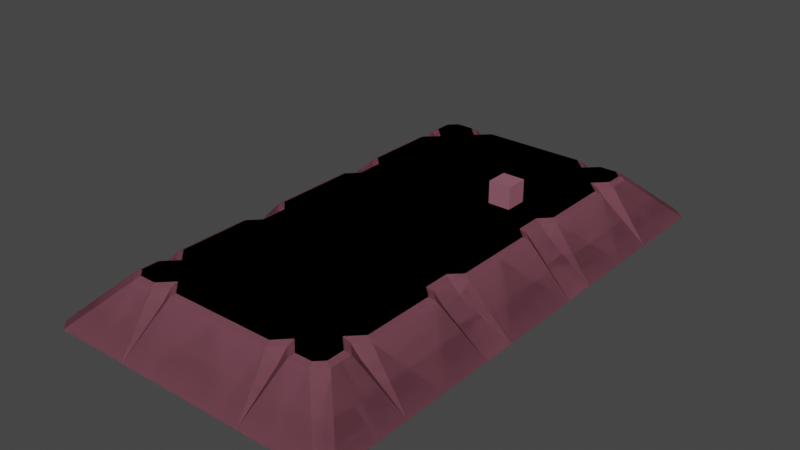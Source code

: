 # Source: landing_pad.blend  (saved by Blender 2.82.7; exported with 4.5.12 LTS)
import bpy
from mathutils import Matrix  # noqa: F401  (used for matrix-valued properties, if any)

bpy.ops.wm.read_factory_settings(use_empty=True)
scene = bpy.context.scene
scene.name = 'Scene'

# ---- collections
col_collection = bpy.data.collections.new('Collection'); scene.collection.children.link(col_collection)

# ---- images (referenced by path relative to the original .blend; pixels are not part of the script)
import os
ASSET_DIR = os.environ.get("B2B_ASSET_DIR", "")  # directory of the original .blend (textures are referenced by path, not embedded)
HERE = os.path.dirname(os.path.abspath(__file__))  # packed textures are extracted next to this script under _unpacked/

def load_image(name, relpath, width, height, colorspace="sRGB"):
    """Load a texture the original file referenced (path relative to the .blend, or extracted next to this script)."""
    p = next((c for c in (os.path.join(HERE, relpath), os.path.join(ASSET_DIR, relpath)) if relpath and os.path.exists(c)), "")
    if p:
        img = bpy.data.images.load(p, check_existing=True)
        img.name = name
    else:  # same state as the original file: an image datablock whose file is absent (Cycles renders it pink)
        img = bpy.data.images.new(name, width, height)
        img.source = "FILE"
        img.filepath = "//" + (relpath or name)
    img.colorspace_settings.name = colorspace
    return img
img_lz_04_png = load_image('LZ-04.png', 'LZ-04.png', 1024, 1024, 'sRGB')
img_asphalt_02_2k_base_color_png = load_image('Asphalt_02_2K_Base_Color.png', 'Asphalt_02_2K_Base_Color.png', 1024, 1024, 'sRGB')

# ---- materials (node trees are filled in below, after node groups)
mat_material_001 = bpy.data.materials.new('Material.001')
mat_material_001.use_transparent_shadow = False

# ---- material node trees
mat_material_001.use_nodes = True; mat_material_001.node_tree.nodes.clear()
_N = mat_material_001.node_tree.nodes; _L = mat_material_001.node_tree.links
n0 = _N.new('ShaderNodeOutputMaterial'); n0.name = 'Material Output'; n0.location = (473, 441)
n1 = _N.new('ShaderNodeRGB'); n1.name = 'RGB'; n1.location = (-98, 942)
n1.outputs[0].default_value = (0.5, 0.5, 0.5, 1.0)
n2 = _N.new('ShaderNodeRGB'); n2.name = 'RGB.001'; n2.location = (-596, 170)
n2.hide = True
n2.outputs[0].default_value = (0.42, 0.3018, 0.007254, 1.0)
n3 = _N.new('ShaderNodeBsdfAnisotropic'); n3.name = 'Glossy BSDF'; n3.location = (-266, 490)
n3.distribution = 'GGX'
n4 = _N.new('ShaderNodeMixShader'); n4.name = 'Mix Shader'; n4.location = (203, 392)
n5 = _N.new('ShaderNodeTexImage'); n5.name = 'Image Texture'; n5.location = (-681, 267)
n5.hide = True
n5.image = img_lz_04_png
n6 = _N.new('ShaderNodeTexImage'); n6.name = 'Image Texture.001'; n6.location = (-670, -167)
n6.image = img_asphalt_02_2k_base_color_png
n7 = _N.new('ShaderNodeBsdfDiffuse'); n7.name = 'Diffuse BSDF'; n7.location = (186, -20)
n8 = _N.new('ShaderNodeTexImage'); n8.name = 'Image Texture.002'; n8.location = (-669, 96)
n8.image = img_asphalt_02_2k_base_color_png
n9 = _N.new('ShaderNodeMix'); n9.name = 'Mix.001'; n9.location = (-276, 12)
n9.data_type = 'RGBA'
n9.blend_type = 'OVERLAY'
n9.inputs[0].default_value = 0.0
n10 = _N.new('ShaderNodeMix'); n10.name = 'Mix'; n10.location = (-14, 216)
n10.width = 121
n10.data_type = 'RGBA'
n11 = _N.new('ShaderNodeTexCoord'); n11.name = 'Texture Coordinate'; n11.location = (-1374, -64)
n12 = _N.new('ShaderNodeMapping'); n12.name = 'Mapping'; n12.location = (-987, 156)
n12.vector_type = 'TEXTURE'
n12.inputs[1].default_value = (21.3, 20.0, 0.0)
n12.inputs[3].default_value = (40.0, 40.0, 40.0)
_L.new(n4.outputs[0], n0.inputs[0])
_L.new(n2.outputs[0], n10.inputs[6])
_L.new(n7.outputs[0], n4.inputs[1])
_L.new(n5.outputs[0], n10.inputs[0])
_L.new(n11.outputs[2], n12.inputs[0])
_L.new(n11.outputs[2], n6.inputs[0])
_L.new(n12.outputs[0], n8.inputs[0])
_L.new(n8.outputs[0], n9.inputs[7])
_L.new(n9.outputs[2], n10.inputs[7])
_L.new(n10.outputs[2], n7.inputs[0])
_L.new(n12.outputs[0], n5.inputs[0])
_L.new(n6.outputs[0], n9.inputs[6])
n0.is_active_output = True

# ---- world
world_world = bpy.data.worlds.new('World'); scene.world = world_world
world_world.use_nodes = True; world_world.node_tree.nodes.clear()
_N = world_world.node_tree.nodes; _L = world_world.node_tree.links
n0 = _N.new('ShaderNodeOutputWorld'); n0.name = 'World Output'; n0.location = (300, 300)
n1 = _N.new('ShaderNodeBackground'); n1.name = 'Background'; n1.location = (10, 300)
n1.inputs[0].default_value = (0.05088, 0.05088, 0.05088, 1.0)
_L.new(n1.outputs[0], n0.inputs[0])
n0.is_active_output = True
world_world.color = (0.05088, 0.05088, 0.05088)
world_world.use_sun_shadow = False
world_world.sun_shadow_jitter_overblur = 0.0

# ---- meshes
me_plane = bpy.data.meshes.new('Plane')
me_plane.from_pydata([(7.0, 20.0, 1.304e-08), (5.0, 20.0, 1.304e-08), (14.0, 16.0, -4.0), (8.793, 19.5, 0.25), (10.0, 19.0, 1.304e-08), (9.5, 17.21, 0.25), (14.0, 7.0, -4.0), (9.0, 16.0, 1.304e-08), (10.0, 15.0, 1.304e-08), (9.5, 12.0, 0.25), (9.5, 8.207, 0.25), (6.0, 12.0, 0.25), (9.0, 7.0, 1.304e-08), (9.0, 5.0, 1.304e-08), (9.5, 3.793, 0.25), (8.0, 18.0, 0.25), (5.0, 16.0, 0.25), (6.0, 19.0, 1.304e-08), (14.0, 4.0, -4.0), (10.0, 7.0, -1.0), (14.0, 12.0, -4.0), (10.0, 5.0, -1.0), (10.0, 16.0, -1.0), (6.0, 20.0, -1.0), (14.0, 19.0, -4.0), (14.0, 23.0, -4.0), (13.0, 24.0, -4.0), (9.0, 24.0, -4.0), (6.0, 24.0, -4.0), (4.0, 24.0, -4.0), (4.793, 19.5, 0.25), (9.5, 18.79, 0.25), (9.0, 20.0, 1.304e-08), (10.0, 17.0, 1.304e-08), (8.293, 16.0, 0.25), (9.5, 14.79, 0.25), (8.5, 7.207, 0.25), (10.0, 8.0, 1.304e-08), (10.0, 12.0, 1.304e-08), (8.5, 4.793, 0.25), (10.0, 4.0, 1.304e-08), (7.207, 19.5, 0.25), (6.0, 18.29, 0.25), (-7.0, 20.0, 1.304e-08), (-5.0, 20.0, 1.304e-08), (-14.0, 16.0, -4.0), (-8.793, 19.5, 0.25), (-10.0, 19.0, 1.304e-08), (-9.5, 17.21, 0.25), (-14.0, 7.0, -4.0), (-9.0, 16.0, 1.304e-08), (-10.0, 15.0, 1.304e-08), (-9.5, 12.0, 0.25), (-9.5, 8.207, 0.25), (-6.0, 12.0, 0.25), (-9.0, 7.0, 1.304e-08), (-9.0, 5.0, 1.304e-08), (-9.5, 3.793, 0.25), (-8.0, 18.0, 0.25), (-5.0, 16.0, 0.25), (-6.0, 19.0, 1.304e-08), (0.0, 20.0, 1.304e-08), (-14.0, 4.0, -4.0), (-10.0, 7.0, -1.0), (-14.0, 12.0, -4.0), (-10.0, 5.0, -1.0), (-10.0, 16.0, -1.0), (-6.0, 20.0, -1.0), (-14.0, 19.0, -4.0), (-14.0, 23.0, -4.0), (-13.0, 24.0, -4.0), (-9.0, 24.0, -4.0), (-6.0, 24.0, -4.0), (0.0, 24.0, -4.0), (-4.0, 24.0, -4.0), (0.0, 6.0, 0.25), (0.0, 14.0, 0.25), (-4.793, 19.5, 0.25), (0.0, 19.5, 0.25), (-9.5, 18.79, 0.25), (-9.0, 20.0, 1.304e-08), (-10.0, 17.0, 1.304e-08), (-8.293, 16.0, 0.25), (-9.5, 14.79, 0.25), (-8.5, 7.207, 0.25), (-10.0, 8.0, 1.304e-08), (-10.0, 12.0, 1.304e-08), (-8.5, 4.793, 0.25), (-10.0, 4.0, 1.304e-08), (-7.207, 19.5, 0.25), (-6.0, 18.29, 0.25), (7.0, -20.0, 1.304e-08), (5.0, -20.0, 1.304e-08), (14.0, -16.0, -4.0), (8.793, -19.5, 0.25), (10.0, -19.0, 1.304e-08), (9.5, -17.21, 0.25), (14.0, -7.0, -4.0), (9.0, -16.0, 1.304e-08), (10.0, -15.0, 1.304e-08), (9.5, -12.0, 0.25), (9.5, -8.207, 0.25), (6.0, -12.0, 0.25), (9.0, -7.0, 1.304e-08), (9.0, -5.0, 1.304e-08), (9.5, -3.793, 0.25), (8.0, -18.0, 0.25), (5.0, -16.0, 0.25), (6.0, -19.0, 1.304e-08), (10.0, 0.0, 1.304e-08), (14.0, 0.0, -4.0), (14.0, -4.0, -4.0), (10.0, -7.0, -1.0), (14.0, -12.0, -4.0), (10.0, -5.0, -1.0), (10.0, -16.0, -1.0), (6.0, -20.0, -1.0), (14.0, -19.0, -4.0), (14.0, -23.0, -4.0), (13.0, -24.0, -4.0), (9.0, -24.0, -4.0), (6.0, -24.0, -4.0), (4.0, -24.0, -4.0), (5.0, 0.0, 0.25), (9.5, 0.0, 0.25), (4.793, -19.5, 0.25), (9.5, -18.79, 0.25), (9.0, -20.0, 1.304e-08), (10.0, -17.0, 1.304e-08), (8.293, -16.0, 0.25), (9.5, -14.79, 0.25), (8.5, -7.207, 0.25), (10.0, -8.0, 1.304e-08), (10.0, -12.0, 1.304e-08), (8.5, -4.793, 0.25), (10.0, -4.0, 1.304e-08), (7.207, -19.5, 0.25), (6.0, -18.29, 0.25), (-7.0, -20.0, 1.304e-08), (-5.0, -20.0, 1.304e-08), (-14.0, -16.0, -4.0), (-8.793, -19.5, 0.25), (-10.0, -19.0, 1.304e-08), (-9.5, -17.21, 0.25), (-14.0, -7.0, -4.0), (-9.0, -16.0, 1.304e-08), (-10.0, -15.0, 1.304e-08), (-9.5, -12.0, 0.25), (-9.5, -8.207, 0.25), (-6.0, -12.0, 0.25), (-9.0, -7.0, 1.304e-08), (-9.0, -5.0, 1.304e-08), (-9.5, -3.793, 0.25), (-8.0, -18.0, 0.25), (-5.0, -16.0, 0.25), (-6.0, -19.0, 1.304e-08), (0.0, -20.0, 1.304e-08), (-10.0, 0.0, 1.304e-08), (-14.0, 0.0, -4.0), (-14.0, -4.0, -4.0), (-10.0, -7.0, -1.0), (-14.0, -12.0, -4.0), (-10.0, -5.0, -1.0), (-10.0, -16.0, -1.0), (-6.0, -20.0, -1.0), (-14.0, -19.0, -4.0), (-14.0, -23.0, -4.0), (-13.0, -24.0, -4.0), (-9.0, -24.0, -4.0), (-6.0, -24.0, -4.0), (0.0, -24.0, -4.0), (-4.0, -24.0, -4.0), (0.0, 0.0, 0.25), (-5.0, 0.0, 0.25), (0.0, -6.0, 0.25), (0.0, -14.0, 0.25), (-9.5, 0.0, 0.25), (-4.793, -19.5, 0.25), (0.0, -19.5, 0.25), (-9.5, -18.79, 0.25), (-9.0, -20.0, 1.304e-08), (-10.0, -17.0, 1.304e-08), (-8.293, -16.0, 0.25), (-9.5, -14.79, 0.25), (-8.5, -7.207, 0.25), (-10.0, -8.0, 1.304e-08), (-10.0, -12.0, 1.304e-08), (-8.5, -4.793, 0.25), (-10.0, -4.0, 1.304e-08), (-7.207, -19.5, 0.25), (-6.0, -18.29, 0.25), (7.0, 20.0, 1.304e-08), (5.0, 20.0, 1.304e-08), (14.0, 16.0, -4.0), (8.793, 19.5, 0.25), (10.0, 19.0, 1.304e-08), (9.5, 17.21, 0.25), (14.0, 7.0, -4.0), (9.0, 16.0, 1.304e-08), (10.0, 15.0, 1.304e-08), (9.5, 12.0, 0.25), (9.5, 8.207, 0.25), (6.0, 12.0, 0.25), (9.0, 7.0, 1.304e-08), (9.0, 5.0, 1.304e-08), (9.5, 3.793, 0.25), (8.0, 18.0, 0.25), (5.0, 16.0, 0.25), (6.0, 19.0, 1.304e-08), (14.0, 4.0, -4.0), (10.0, 7.0, -1.0), (14.0, 12.0, -4.0), (10.0, 5.0, -1.0), (10.0, 16.0, -1.0), (6.0, 20.0, -1.0), (14.0, 19.0, -4.0), (14.0, 23.0, -4.0), (13.0, 24.0, -4.0), (9.0, 24.0, -4.0), (6.0, 24.0, -4.0), (4.0, 24.0, -4.0), (4.793, 19.5, 0.25), (9.5, 18.79, 0.25), (9.0, 20.0, 1.304e-08), (10.0, 17.0, 1.304e-08), (8.293, 16.0, 0.25), (9.5, 14.79, 0.25), (8.5, 7.207, 0.25), (10.0, 8.0, 1.304e-08), (10.0, 12.0, 1.304e-08), (8.5, 4.793, 0.25), (10.0, 4.0, 1.304e-08), (7.207, 19.5, 0.25), (6.0, 18.29, 0.25), (-7.0, 20.0, 1.304e-08), (-5.0, 20.0, 1.304e-08), (-14.0, 16.0, -4.0), (-8.793, 19.5, 0.25), (-10.0, 19.0, 1.304e-08), (-9.5, 17.21, 0.25), (-14.0, 7.0, -4.0), (-9.0, 16.0, 1.304e-08), (-10.0, 15.0, 1.304e-08), (-9.5, 12.0, 0.25), (-9.5, 8.207, 0.25), (-6.0, 12.0, 0.25), (-9.0, 7.0, 1.304e-08), (-9.0, 5.0, 1.304e-08), (-9.5, 3.793, 0.25), (-8.0, 18.0, 0.25), (-5.0, 16.0, 0.25), (-6.0, 19.0, 1.304e-08), (0.0, 20.0, 1.304e-08), (-14.0, 4.0, -4.0), (-10.0, 7.0, -1.0), (-14.0, 12.0, -4.0), (-10.0, 5.0, -1.0), (-10.0, 16.0, -1.0), (-6.0, 20.0, -1.0), (-14.0, 19.0, -4.0), (-14.0, 23.0, -4.0), (-13.0, 24.0, -4.0), (-9.0, 24.0, -4.0), (-6.0, 24.0, -4.0), (0.0, 24.0, -4.0), (-4.0, 24.0, -4.0), (0.0, 6.0, 0.25), (0.0, 14.0, 0.25), (-4.793, 19.5, 0.25), (0.0, 19.5, 0.25), (-9.5, 18.79, 0.25), (-9.0, 20.0, 1.304e-08), (-10.0, 17.0, 1.304e-08), (-8.293, 16.0, 0.25), (-9.5, 14.79, 0.25), (-8.5, 7.207, 0.25), (-10.0, 8.0, 1.304e-08), (-10.0, 12.0, 1.304e-08), (-8.5, 4.793, 0.25), (-10.0, 4.0, 1.304e-08), (-7.207, 19.5, 0.25), (-6.0, 18.29, 0.25), (7.0, -20.0, 1.304e-08), (5.0, -20.0, 1.304e-08), (14.0, -16.0, -4.0), (8.793, -19.5, 0.25), (10.0, -19.0, 1.304e-08), (9.5, -17.21, 0.25), (14.0, -7.0, -4.0), (9.0, -16.0, 1.304e-08), (10.0, -15.0, 1.304e-08), (9.5, -12.0, 0.25), (9.5, -8.207, 0.25), (6.0, -12.0, 0.25), (9.0, -7.0, 1.304e-08), (9.0, -5.0, 1.304e-08), (9.5, -3.793, 0.25), (8.0, -18.0, 0.25), (5.0, -16.0, 0.25), (6.0, -19.0, 1.304e-08), (10.0, 0.0, 1.304e-08), (14.0, 0.0, -4.0), (14.0, -4.0, -4.0), (10.0, -7.0, -1.0), (14.0, -12.0, -4.0), (10.0, -5.0, -1.0), (10.0, -16.0, -1.0), (6.0, -20.0, -1.0), (14.0, -19.0, -4.0), (14.0, -23.0, -4.0), (13.0, -24.0, -4.0), (9.0, -24.0, -4.0), (6.0, -24.0, -4.0), (4.0, -24.0, -4.0), (5.0, 0.0, 0.25), (9.5, 0.0, 0.25), (4.793, -19.5, 0.25), (9.5, -18.79, 0.25), (9.0, -20.0, 1.304e-08), (10.0, -17.0, 1.304e-08), (8.293, -16.0, 0.25), (9.5, -14.79, 0.25), (8.5, -7.207, 0.25), (10.0, -8.0, 1.304e-08), (10.0, -12.0, 1.304e-08), (8.5, -4.793, 0.25), (10.0, -4.0, 1.304e-08), (7.207, -19.5, 0.25), (6.0, -18.29, 0.25), (-7.0, -20.0, 1.304e-08), (-5.0, -20.0, 1.304e-08), (-14.0, -16.0, -4.0), (-8.793, -19.5, 0.25), (-10.0, -19.0, 1.304e-08), (-9.5, -17.21, 0.25), (-14.0, -7.0, -4.0), (-9.0, -16.0, 1.304e-08), (-10.0, -15.0, 1.304e-08), (-9.5, -12.0, 0.25), (-9.5, -8.207, 0.25), (-6.0, -12.0, 0.25), (-9.0, -7.0, 1.304e-08), (-9.0, -5.0, 1.304e-08), (-9.5, -3.793, 0.25), (-8.0, -18.0, 0.25), (-5.0, -16.0, 0.25), (-6.0, -19.0, 1.304e-08), (0.0, -20.0, 1.304e-08), (-10.0, 0.0, 1.304e-08), (-14.0, 0.0, -4.0), (-14.0, -4.0, -4.0), (-10.0, -7.0, -1.0), (-14.0, -12.0, -4.0), (-10.0, -5.0, -1.0), (-10.0, -16.0, -1.0), (-6.0, -20.0, -1.0), (-14.0, -19.0, -4.0), (-14.0, -23.0, -4.0), (-13.0, -24.0, -4.0), (-9.0, -24.0, -4.0), (-6.0, -24.0, -4.0), (0.0, -24.0, -4.0), (-4.0, -24.0, -4.0), (0.0, 0.0, 0.25), (-5.0, 0.0, 0.25), (0.0, -6.0, 0.25), (0.0, -14.0, 0.25), (-9.5, 0.0, 0.25), (-4.793, -19.5, 0.25), (0.0, -19.5, 0.25), (-9.5, -18.79, 0.25), (-9.0, -20.0, 1.304e-08), (-10.0, -17.0, 1.304e-08), (-8.293, -16.0, 0.25), (-9.5, -14.79, 0.25), (-8.5, -7.207, 0.25), (-10.0, -8.0, 1.304e-08), (-10.0, -12.0, 1.304e-08), (-8.5, -4.793, 0.25), (-10.0, -4.0, 1.304e-08), (-7.207, -19.5, 0.25), (-6.0, -18.29, 0.25), (5.136, 5.148, 1.367), (5.136, 5.148, 3.367), (5.136, 7.148, 1.367), (5.136, 7.148, 3.367), (7.136, 5.148, 1.367), (7.136, 5.148, 3.367), (7.136, 7.148, 1.367), (7.136, 7.148, 3.367)], [], [(78, 16, 30), (30, 16, 42), (14, 123, 124), (39, 123, 14), (76, 11, 16), (75, 11, 76), (24, 4, 33), (41, 42, 15), (41, 15, 3), (11, 9, 35), (2, 24, 33), (11, 34, 16), (16, 34, 15), (172, 123, 75), (75, 36, 11), (36, 10, 11), (75, 123, 39), (16, 15, 42), (31, 15, 5), (35, 34, 11), (5, 15, 34), (9, 11, 10), (75, 39, 36), (15, 31, 3), (78, 76, 16), (18, 109, 110), (109, 18, 40), (13, 40, 21), (12, 13, 21), (19, 12, 21), (37, 12, 19), (7, 8, 22), (33, 7, 22), (17, 0, 23), (1, 17, 23), (25, 4, 24), (33, 22, 2), (22, 8, 2), (20, 2, 8), (38, 20, 8), (19, 6, 37), (6, 20, 37), (38, 37, 20), (21, 6, 19), (18, 21, 40), (21, 18, 6), (26, 4, 25), (4, 26, 32), (26, 27, 32), (0, 32, 27), (27, 28, 0), (73, 61, 29), (61, 1, 29), (23, 0, 28), (23, 28, 1), (28, 29, 1), (78, 30, 1, 61), (3, 31, 4, 32), (31, 5, 33, 4), (5, 34, 7, 33), (34, 35, 8, 7), (10, 36, 12, 37), (9, 10, 37, 38), (36, 39, 13, 12), (39, 14, 40, 13), (14, 124, 109, 40), (42, 41, 0, 17), (30, 42, 17, 1), (35, 9, 38, 8), (41, 3, 32, 0), (78, 77, 59), (77, 90, 59), (57, 176, 173), (87, 57, 173), (76, 59, 54), (75, 76, 54), (68, 81, 47), (89, 58, 90), (89, 46, 58), (54, 83, 52), (45, 81, 68), (54, 59, 82), (59, 58, 82), (172, 75, 173), (75, 54, 84), (84, 54, 53), (75, 87, 173), (59, 90, 58), (79, 48, 58), (83, 54, 82), (48, 82, 58), (52, 53, 54), (75, 84, 87), (58, 46, 79), (78, 59, 76), (62, 158, 157), (157, 88, 62), (56, 65, 88), (55, 65, 56), (63, 65, 55), (85, 63, 55), (50, 66, 51), (81, 66, 50), (60, 67, 43), (44, 67, 60), (69, 68, 47), (81, 45, 66), (66, 45, 51), (64, 51, 45), (86, 51, 64), (63, 85, 49), (49, 85, 64), (86, 64, 85), (65, 63, 49), (62, 88, 65), (65, 49, 62), (70, 69, 47), (47, 80, 70), (70, 80, 71), (43, 71, 80), (71, 43, 72), (73, 74, 61), (61, 74, 44), (67, 72, 43), (67, 44, 72), (72, 44, 74), (78, 61, 44, 77), (46, 80, 47, 79), (79, 47, 81, 48), (48, 81, 50, 82), (82, 50, 51, 83), (53, 85, 55, 84), (52, 86, 85, 53), (84, 55, 56, 87), (87, 56, 88, 57), (57, 88, 157, 176), (90, 60, 43, 89), (77, 44, 60, 90), (83, 51, 86, 52), (89, 43, 80, 46), (178, 125, 107), (125, 137, 107), (105, 124, 123), (134, 105, 123), (175, 107, 102), (174, 175, 102), (117, 128, 95), (136, 106, 137), (136, 94, 106), (102, 130, 100), (93, 128, 117), (102, 107, 129), (107, 106, 129), (172, 174, 123), (174, 102, 131), (131, 102, 101), (174, 134, 123), (107, 137, 106), (126, 96, 106), (130, 102, 129), (96, 129, 106), (100, 101, 102), (174, 131, 134), (106, 94, 126), (178, 107, 175), (111, 110, 109), (109, 135, 111), (104, 114, 135), (103, 114, 104), (112, 114, 103), (132, 112, 103), (98, 115, 99), (128, 115, 98), (108, 116, 91), (92, 116, 108), (118, 117, 95), (128, 93, 115), (115, 93, 99), (113, 99, 93), (133, 99, 113), (112, 132, 97), (97, 132, 113), (133, 113, 132), (114, 112, 97), (111, 135, 114), (114, 97, 111), (119, 118, 95), (95, 127, 119), (119, 127, 120), (91, 120, 127), (120, 91, 121), (170, 122, 156), (156, 122, 92), (116, 121, 91), (116, 92, 121), (121, 92, 122), (178, 156, 92, 125), (94, 127, 95, 126), (126, 95, 128, 96), (96, 128, 98, 129), (129, 98, 99, 130), (101, 132, 103, 131), (100, 133, 132, 101), (131, 103, 104, 134), (134, 104, 135, 105), (105, 135, 109, 124), (137, 108, 91, 136), (125, 92, 108, 137), (130, 99, 133, 100), (136, 91, 127, 94), (178, 154, 177), (177, 154, 190), (152, 173, 176), (187, 173, 152), (175, 149, 154), (174, 149, 175), (165, 142, 181), (189, 190, 153), (189, 153, 141), (149, 147, 183), (140, 165, 181), (149, 182, 154), (154, 182, 153), (172, 173, 174), (174, 184, 149), (184, 148, 149), (174, 173, 187), (154, 153, 190), (179, 153, 143), (183, 182, 149), (143, 153, 182), (147, 149, 148), (174, 187, 184), (153, 179, 141), (178, 175, 154), (159, 157, 158), (157, 159, 188), (151, 188, 162), (150, 151, 162), (160, 150, 162), (185, 150, 160), (145, 146, 163), (181, 145, 163), (155, 138, 164), (139, 155, 164), (166, 142, 165), (181, 163, 140), (163, 146, 140), (161, 140, 146), (186, 161, 146), (160, 144, 185), (144, 161, 185), (186, 185, 161), (162, 144, 160), (159, 162, 188), (162, 159, 144), (167, 142, 166), (142, 167, 180), (167, 168, 180), (138, 180, 168), (168, 169, 138), (170, 156, 171), (156, 139, 171), (164, 138, 169), (164, 169, 139), (169, 171, 139), (178, 177, 139, 156), (141, 179, 142, 180), (179, 143, 181, 142), (143, 182, 145, 181), (182, 183, 146, 145), (148, 184, 150, 185), (147, 148, 185, 186), (184, 187, 151, 150), (187, 152, 188, 151), (152, 176, 157, 188), (190, 189, 138, 155), (177, 190, 155, 139), (183, 147, 186, 146), (189, 141, 180, 138), (269, 221, 207), (221, 233, 207), (205, 315, 314), (230, 205, 314), (267, 207, 202), (266, 267, 202), (215, 224, 195), (232, 206, 233), (232, 194, 206), (202, 226, 200), (193, 224, 215), (202, 207, 225), (207, 206, 225), (363, 266, 314), (266, 202, 227), (227, 202, 201), (266, 230, 314), (207, 233, 206), (222, 196, 206), (226, 202, 225), (196, 225, 206), (200, 201, 202), (266, 227, 230), (206, 194, 222), (269, 207, 267), (209, 301, 300), (300, 231, 209), (204, 212, 231), (203, 212, 204), (210, 212, 203), (228, 210, 203), (198, 213, 199), (224, 213, 198), (208, 214, 191), (192, 214, 208), (216, 215, 195), (224, 193, 213), (213, 193, 199), (211, 199, 193), (229, 199, 211), (210, 228, 197), (197, 228, 211), (229, 211, 228), (212, 210, 197), (209, 231, 212), (212, 197, 209), (217, 216, 195), (195, 223, 217), (217, 223, 218), (191, 218, 223), (218, 191, 219), (264, 220, 252), (252, 220, 192), (214, 219, 191), (214, 192, 219), (219, 192, 220), (269, 252, 192, 221), (194, 223, 195, 222), (222, 195, 224, 196), (196, 224, 198, 225), (225, 198, 199, 226), (201, 228, 203, 227), (200, 229, 228, 201), (227, 203, 204, 230), (230, 204, 231, 205), (205, 231, 300, 315), (233, 208, 191, 232), (221, 192, 208, 233), (226, 199, 229, 200), (232, 191, 223, 194), (269, 250, 268), (268, 250, 281), (248, 364, 367), (278, 364, 248), (267, 245, 250), (266, 245, 267), (259, 238, 272), (280, 281, 249), (280, 249, 237), (245, 243, 274), (236, 259, 272), (245, 273, 250), (250, 273, 249), (363, 364, 266), (266, 275, 245), (275, 244, 245), (266, 364, 278), (250, 249, 281), (270, 249, 239), (274, 273, 245), (239, 249, 273), (243, 245, 244), (266, 278, 275), (249, 270, 237), (269, 267, 250), (253, 348, 349), (348, 253, 279), (247, 279, 256), (246, 247, 256), (254, 246, 256), (276, 246, 254), (241, 242, 257), (272, 241, 257), (251, 234, 258), (235, 251, 258), (260, 238, 259), (272, 257, 236), (257, 242, 236), (255, 236, 242), (277, 255, 242), (254, 240, 276), (240, 255, 276), (277, 276, 255), (256, 240, 254), (253, 256, 279), (256, 253, 240), (261, 238, 260), (238, 261, 271), (261, 262, 271), (234, 271, 262), (262, 263, 234), (264, 252, 265), (252, 235, 265), (258, 234, 263), (258, 263, 235), (263, 265, 235), (269, 268, 235, 252), (237, 270, 238, 271), (270, 239, 272, 238), (239, 273, 241, 272), (273, 274, 242, 241), (244, 275, 246, 276), (243, 244, 276, 277), (275, 278, 247, 246), (278, 248, 279, 247), (248, 367, 348, 279), (281, 280, 234, 251), (268, 281, 251, 235), (274, 243, 277, 242), (280, 237, 271, 234), (369, 298, 316), (316, 298, 328), (296, 314, 315), (325, 314, 296), (366, 293, 298), (365, 293, 366), (308, 286, 319), (327, 328, 297), (327, 297, 285), (293, 291, 321), (284, 308, 319), (293, 320, 298), (298, 320, 297), (363, 314, 365), (365, 322, 293), (322, 292, 293), (365, 314, 325), (298, 297, 328), (317, 297, 287), (321, 320, 293), (287, 297, 320), (291, 293, 292), (365, 325, 322), (297, 317, 285), (369, 366, 298), (302, 300, 301), (300, 302, 326), (295, 326, 305), (294, 295, 305), (303, 294, 305), (323, 294, 303), (289, 290, 306), (319, 289, 306), (299, 282, 307), (283, 299, 307), (309, 286, 308), (319, 306, 284), (306, 290, 284), (304, 284, 290), (324, 304, 290), (303, 288, 323), (288, 304, 323), (324, 323, 304), (305, 288, 303), (302, 305, 326), (305, 302, 288), (310, 286, 309), (286, 310, 318), (310, 311, 318), (282, 318, 311), (311, 312, 282), (361, 347, 313), (347, 283, 313), (307, 282, 312), (307, 312, 283), (312, 313, 283), (369, 316, 283, 347), (285, 317, 286, 318), (317, 287, 319, 286), (287, 320, 289, 319), (320, 321, 290, 289), (292, 322, 294, 323), (291, 292, 323, 324), (322, 325, 295, 294), (325, 296, 326, 295), (296, 315, 300, 326), (328, 327, 282, 299), (316, 328, 299, 283), (321, 291, 324, 290), (327, 285, 318, 282), (369, 368, 345), (368, 381, 345), (343, 367, 364), (378, 343, 364), (366, 345, 340), (365, 366, 340), (356, 372, 333), (380, 344, 381), (380, 332, 344), (340, 374, 338), (331, 372, 356), (340, 345, 373), (345, 344, 373), (363, 365, 364), (365, 340, 375), (375, 340, 339), (365, 378, 364), (345, 381, 344), (370, 334, 344), (374, 340, 373), (334, 373, 344), (338, 339, 340), (365, 375, 378), (344, 332, 370), (369, 345, 366), (350, 349, 348), (348, 379, 350), (342, 353, 379), (341, 353, 342), (351, 353, 341), (376, 351, 341), (336, 354, 337), (372, 354, 336), (346, 355, 329), (330, 355, 346), (357, 356, 333), (372, 331, 354), (354, 331, 337), (352, 337, 331), (377, 337, 352), (351, 376, 335), (335, 376, 352), (377, 352, 376), (353, 351, 335), (350, 379, 353), (353, 335, 350), (358, 357, 333), (333, 371, 358), (358, 371, 359), (329, 359, 371), (359, 329, 360), (361, 362, 347), (347, 362, 330), (355, 360, 329), (355, 330, 360), (360, 330, 362), (369, 347, 330, 368), (332, 371, 333, 370), (370, 333, 372, 334), (334, 372, 336, 373), (373, 336, 337, 374), (339, 376, 341, 375), (338, 377, 376, 339), (375, 341, 342, 378), (378, 342, 379, 343), (343, 379, 348, 367), (381, 346, 329, 380), (368, 330, 346, 381), (374, 337, 377, 338), (380, 329, 371, 332), (140, 331, 356, 165), (166, 357, 358, 167), (72, 263, 262, 71), (167, 358, 359, 168), (64, 255, 240, 49), (45, 236, 255, 64), (158, 349, 350, 159), (74, 73, 264, 265), (118, 309, 308, 117), (27, 218, 219, 28), (6, 197, 211, 20), (20, 211, 193, 2), (97, 288, 302, 111), (122, 313, 312, 121), (117, 308, 284, 93), (73, 29, 220, 264), (168, 359, 360, 169), (144, 335, 352, 161), (119, 310, 309, 118), (69, 260, 259, 68), (161, 352, 331, 140), (170, 171, 362, 361), (120, 311, 310, 119), (74, 265, 263, 72), (49, 240, 253, 62), (24, 215, 216, 25), (111, 302, 301, 110), (68, 259, 236, 45), (2, 193, 215, 24), (18, 209, 197, 6), (70, 261, 260, 69), (28, 219, 220, 29), (165, 356, 357, 166), (71, 262, 261, 70), (121, 312, 311, 120), (25, 216, 217, 26), (169, 360, 362, 171), (113, 304, 288, 97), (62, 253, 349, 158), (159, 350, 335, 144), (93, 284, 304, 113), (26, 217, 218, 27), (122, 170, 361, 313), (110, 301, 209, 18), (382, 383, 385, 384), (384, 385, 389, 388), (388, 389, 387, 386), (386, 387, 383, 382), (384, 388, 386, 382), (389, 385, 383, 387)])
_uv = me_plane.uv_layers.new(name='UVMap')
_uv.uv.foreach_set('vector', [17.71, 0.5266, 14.61, -3.89, 17.71, -3.707, 17.71, -3.707, 14.61, -3.89, 16.64, -4.773, 3.831, -7.865, 0.4809, -3.89, 0.4809, -7.865, 4.715, -6.982, 0.4809, -3.89, 3.831, -7.865, 12.85, 0.5266, 11.08, -4.773, 14.61, -3.89, 5.781, 0.5266, 11.08, -4.773, 12.85, 0.5266, 17.26, -11.84, 17.26, -8.307, 15.5, -8.307, 17.71, -5.84, 16.64, -4.773, 16.38, -6.54, 17.71, -5.84, 16.38, -6.54, 17.71, -7.24, 11.08, -4.773, 11.08, -7.865, 13.55, -7.865, 14.61, -11.84, 17.26, -11.84, 15.5, -8.307, 11.08, -4.773, 14.61, -6.799, 14.61, -3.89, 14.61, -3.89, 14.61, -6.799, 16.38, -6.54, 0.4809, 0.5266, 0.4809, -3.89, 5.781, 0.5266, 5.781, 0.5266, 6.847, -6.982, 11.08, -4.773, 6.847, -6.982, 7.731, -7.865, 11.08, -4.773, 5.781, 0.5266, 0.4809, -3.89, 4.715, -6.982, 14.61, -3.89, 16.38, -6.54, 16.64, -4.773, 17.08, -7.865, 16.38, -6.54, 15.68, -7.865, 13.55, -7.865, 14.61, -6.799, 11.08, -4.773, 15.68, -7.865, 16.38, -6.54, 14.61, -6.799, 11.08, -7.865, 11.08, -4.773, 7.731, -7.865, 5.781, 0.5266, 4.715, -6.982, 6.847, -6.982, 16.38, -6.54, 17.08, -7.865, 17.71, -7.24, 17.71, 0.5266, 12.85, 0.5266, 14.61, -3.89, 4.014, -11.84, 0.4809, -8.307, 0.4809, -11.84, 0.4809, -8.307, 4.014, -11.84, 4.014, -8.307, 4.898, -7.423, 4.014, -8.307, 4.898, -8.307, 6.664, -7.423, 4.898, -7.423, 4.898, -8.307, 6.664, -8.307, 6.664, -7.423, 4.898, -8.307, 7.548, -8.307, 6.664, -7.423, 6.664, -8.307, 14.61, -7.423, 13.73, -8.307, 14.61, -8.307, 15.5, -8.307, 14.61, -7.423, 14.61, -8.307, 17.26, -4.773, 18.15, -5.657, 18.15, -4.773, 18.15, -3.89, 17.26, -4.773, 18.15, -4.773, 20.8, -11.84, 17.26, -8.307, 17.26, -11.84, 15.5, -8.307, 14.61, -8.307, 14.61, -11.84, 14.61, -8.307, 13.73, -8.307, 14.61, -11.84, 11.08, -11.84, 14.61, -11.84, 13.73, -8.307, 11.08, -8.307, 11.08, -11.84, 13.73, -8.307, 6.664, -8.307, 6.664, -11.84, 7.548, -8.307, 6.664, -11.84, 11.08, -11.84, 7.548, -8.307, 11.08, -8.307, 7.548, -8.307, 11.08, -11.84, 4.898, -8.307, 6.664, -11.84, 6.664, -8.307, 4.014, -11.84, 4.898, -8.307, 4.014, -8.307, 4.898, -8.307, 4.014, -11.84, 6.664, -11.84, 21.68, -10.96, 17.26, -8.307, 20.8, -11.84, 17.26, -8.307, 21.68, -10.96, 18.15, -7.423, 21.68, -10.96, 21.68, -7.423, 18.15, -7.423, 18.15, -5.657, 18.15, -7.423, 21.68, -7.423, 21.68, -7.423, 21.68, -4.773, 18.15, -5.657, 21.68, 0.5266, 18.15, 0.5266, 21.68, -3.007, 18.15, 0.5266, 18.15, -3.89, 21.68, -3.007, 18.15, -4.773, 18.15, -5.657, 21.68, -4.773, 18.15, -4.773, 21.68, -4.773, 18.15, -3.89, 21.68, -4.773, 21.68, -3.007, 18.15, -3.89, 17.71, 0.5266, 17.71, -3.707, 18.15, -3.89, 18.15, 0.5266, 17.71, -7.24, 17.08, -7.865, 17.26, -8.307, 18.15, -7.423, 17.08, -7.865, 15.68, -7.865, 15.5, -8.307, 17.26, -8.307, 15.68, -7.865, 14.61, -6.799, 14.61, -7.423, 15.5, -8.307, 14.61, -6.799, 13.55, -7.865, 13.73, -8.307, 14.61, -7.423, 7.731, -7.865, 6.847, -6.982, 6.664, -7.423, 7.548, -8.307, 11.08, -7.865, 7.731, -7.865, 7.548, -8.307, 11.08, -8.307, 6.847, -6.982, 4.715, -6.982, 4.898, -7.423, 6.664, -7.423, 4.715, -6.982, 3.831, -7.865, 4.014, -8.307, 4.898, -7.423, 3.831, -7.865, 0.4809, -7.865, 0.4809, -8.307, 4.014, -8.307, 16.64, -4.773, 17.71, -5.84, 18.15, -5.657, 17.26, -4.773, 17.71, -3.707, 16.64, -4.773, 17.26, -4.773, 18.15, -3.89, 13.55, -7.865, 11.08, -7.865, 11.08, -8.307, 13.73, -8.307, 17.71, -5.84, 17.71, -7.24, 18.15, -7.423, 18.15, -5.657, 17.71, 0.5266, 17.71, 4.76, 14.61, 4.943, 17.71, 4.76, 16.64, 5.827, 14.61, 4.943, 3.831, 8.918, 0.4809, 8.918, 0.4809, 4.943, 4.715, 8.035, 3.831, 8.918, 0.4809, 4.943, 12.85, 0.5266, 14.61, 4.943, 11.08, 5.827, 5.781, 0.5266, 12.85, 0.5266, 11.08, 5.827, 17.26, 12.89, 15.5, 9.36, 17.26, 9.36, 17.71, 6.893, 16.38, 7.593, 16.64, 5.827, 17.71, 6.893, 17.71, 8.294, 16.38, 7.593, 11.08, 5.827, 13.55, 8.918, 11.08, 8.918, 14.61, 12.89, 15.5, 9.36, 17.26, 12.89, 11.08, 5.827, 14.61, 4.943, 14.61, 7.852, 14.61, 4.943, 16.38, 7.593, 14.61, 7.852, 0.4809, 0.5266, 5.781, 0.5266, 0.4809, 4.943, 5.781, 0.5266, 11.08, 5.827, 6.847, 8.035, 6.847, 8.035, 11.08, 5.827, 7.731, 8.918, 5.781, 0.5266, 4.715, 8.035, 0.4809, 4.943, 14.61, 4.943, 16.64, 5.827, 16.38, 7.593, 17.08, 8.918, 15.68, 8.918, 16.38, 7.593, 13.55, 8.918, 11.08, 5.827, 14.61, 7.852, 15.68, 8.918, 14.61, 7.852, 16.38, 7.593, 11.08, 8.918, 7.731, 8.918, 11.08, 5.827, 5.781, 0.5266, 6.847, 8.035, 4.715, 8.035, 16.38, 7.593, 17.71, 8.294, 17.08, 8.918, 17.71, 0.5266, 14.61, 4.943, 12.85, 0.5266, 4.014, 12.89, 0.4809, 12.89, 0.4809, 9.36, 0.4809, 9.36, 4.014, 9.36, 4.014, 12.89, 4.898, 8.477, 4.898, 9.36, 4.014, 9.36, 6.664, 8.477, 4.898, 9.36, 4.898, 8.477, 6.664, 9.36, 4.898, 9.36, 6.664, 8.477, 7.548, 9.36, 6.664, 9.36, 6.664, 8.477, 14.61, 8.477, 14.61, 9.36, 13.73, 9.36, 15.5, 9.36, 14.61, 9.36, 14.61, 8.477, 17.26, 5.827, 18.15, 5.827, 18.15, 6.71, 18.15, 4.943, 18.15, 5.827, 17.26, 5.827, 20.8, 12.89, 17.26, 12.89, 17.26, 9.36, 15.5, 9.36, 14.61, 12.89, 14.61, 9.36, 14.61, 9.36, 14.61, 12.89, 13.73, 9.36, 11.08, 12.89, 13.73, 9.36, 14.61, 12.89, 11.08, 9.36, 13.73, 9.36, 11.08, 12.89, 6.664, 9.36, 7.548, 9.36, 6.664, 12.89, 6.664, 12.89, 7.548, 9.36, 11.08, 12.89, 11.08, 9.36, 11.08, 12.89, 7.548, 9.36, 4.898, 9.36, 6.664, 9.36, 6.664, 12.89, 4.014, 12.89, 4.014, 9.36, 4.898, 9.36, 4.898, 9.36, 6.664, 12.89, 4.014, 12.89, 21.68, 12.01, 20.8, 12.89, 17.26, 9.36, 17.26, 9.36, 18.15, 8.477, 21.68, 12.01, 21.68, 12.01, 18.15, 8.477, 21.68, 8.477, 18.15, 6.71, 21.68, 8.477, 18.15, 8.477, 21.68, 8.477, 18.15, 6.71, 21.68, 5.827, 21.68, 0.5266, 21.68, 4.06, 18.15, 0.5266, 18.15, 0.5266, 21.68, 4.06, 18.15, 4.943, 18.15, 5.827, 21.68, 5.827, 18.15, 6.71, 18.15, 5.827, 18.15, 4.943, 21.68, 5.827, 21.68, 5.827, 18.15, 4.943, 21.68, 4.06, 17.71, 0.5266, 18.15, 0.5266, 18.15, 4.943, 17.71, 4.76, 17.71, 8.294, 18.15, 8.477, 17.26, 9.36, 17.08, 8.918, 17.08, 8.918, 17.26, 9.36, 15.5, 9.36, 15.68, 8.918, 15.68, 8.918, 15.5, 9.36, 14.61, 8.477, 14.61, 7.852, 14.61, 7.852, 14.61, 8.477, 13.73, 9.36, 13.55, 8.918, 7.731, 8.918, 7.548, 9.36, 6.664, 8.477, 6.847, 8.035, 11.08, 8.918, 11.08, 9.36, 7.548, 9.36, 7.731, 8.918, 6.847, 8.035, 6.664, 8.477, 4.898, 8.477, 4.715, 8.035, 4.715, 8.035, 4.898, 8.477, 4.014, 9.36, 3.831, 8.918, 3.831, 8.918, 4.014, 9.36, 0.4809, 9.36, 0.4809, 8.918, 16.64, 5.827, 17.26, 5.827, 18.15, 6.71, 17.71, 6.893, 17.71, 4.76, 18.15, 4.943, 17.26, 5.827, 16.64, 5.827, 13.55, 8.918, 13.73, 9.36, 11.08, 9.36, 11.08, 8.918, 17.71, 6.893, 18.15, 6.71, 18.15, 8.477, 17.71, 8.294, -16.74, 0.5266, -16.74, -3.707, -13.65, -3.89, -16.74, -3.707, -15.68, -4.773, -13.65, -3.89, -2.869, -7.865, 0.4809, -7.865, 0.4809, -3.89, -3.753, -6.982, -2.869, -7.865, 0.4809, -3.89, -11.89, 0.5266, -13.65, -3.89, -10.12, -4.773, -4.819, 0.5266, -11.89, 0.5266, -10.12, -4.773, -16.3, -11.84, -14.54, -8.307, -16.3, -8.307, -16.74, -5.84, -15.42, -6.54, -15.68, -4.773, -16.74, -5.84, -16.74, -7.24, -15.42, -6.54, -10.12, -4.773, -12.59, -7.865, -10.12, -7.865, -13.65, -11.84, -14.54, -8.307, -16.3, -11.84, -10.12, -4.773, -13.65, -3.89, -13.65, -6.799, -13.65, -3.89, -15.42, -6.54, -13.65, -6.799, 0.4809, 0.5266, -4.819, 0.5266, 0.4809, -3.89, -4.819, 0.5266, -10.12, -4.773, -5.885, -6.982, -5.885, -6.982, -10.12, -4.773, -6.769, -7.865, -4.819, 0.5266, -3.753, -6.982, 0.4809, -3.89, -13.65, -3.89, -15.68, -4.773, -15.42, -6.54, -16.12, -7.865, -14.72, -7.865, -15.42, -6.54, -12.59, -7.865, -10.12, -4.773, -13.65, -6.799, -14.72, -7.865, -13.65, -6.799, -15.42, -6.54, -10.12, -7.865, -6.769, -7.865, -10.12, -4.773, -4.819, 0.5266, -5.885, -6.982, -3.753, -6.982, -15.42, -6.54, -16.74, -7.24, -16.12, -7.865, -16.74, 0.5266, -13.65, -3.89, -11.89, 0.5266, -3.052, -11.84, 0.4809, -11.84, 0.4809, -8.307, 0.4809, -8.307, -3.052, -8.307, -3.052, -11.84, -3.936, -7.423, -3.936, -8.307, -3.052, -8.307, -5.702, -7.423, -3.936, -8.307, -3.936, -7.423, -5.702, -8.307, -3.936, -8.307, -5.702, -7.423, -6.586, -8.307, -5.702, -8.307, -5.702, -7.423, -13.65, -7.423, -13.65, -8.307, -12.77, -8.307, -14.54, -8.307, -13.65, -8.307, -13.65, -7.423, -16.3, -4.773, -17.19, -4.773, -17.19, -5.657, -17.19, -3.89, -17.19, -4.773, -16.3, -4.773, -19.84, -11.84, -16.3, -11.84, -16.3, -8.307, -14.54, -8.307, -13.65, -11.84, -13.65, -8.307, -13.65, -8.307, -13.65, -11.84, -12.77, -8.307, -10.12, -11.84, -12.77, -8.307, -13.65, -11.84, -10.12, -8.307, -12.77, -8.307, -10.12, -11.84, -5.702, -8.307, -6.586, -8.307, -5.702, -11.84, -5.702, -11.84, -6.586, -8.307, -10.12, -11.84, -10.12, -8.307, -10.12, -11.84, -6.586, -8.307, -3.936, -8.307, -5.702, -8.307, -5.702, -11.84, -3.052, -11.84, -3.052, -8.307, -3.936, -8.307, -3.936, -8.307, -5.702, -11.84, -3.052, -11.84, -20.72, -10.96, -19.84, -11.84, -16.3, -8.307, -16.3, -8.307, -17.19, -7.423, -20.72, -10.96, -20.72, -10.96, -17.19, -7.423, -20.72, -7.423, -17.19, -5.657, -20.72, -7.423, -17.19, -7.423, -20.72, -7.423, -17.19, -5.657, -20.72, -4.773, -20.72, 0.5266, -20.72, -3.007, -17.19, 0.5266, -17.19, 0.5266, -20.72, -3.007, -17.19, -3.89, -17.19, -4.773, -20.72, -4.773, -17.19, -5.657, -17.19, -4.773, -17.19, -3.89, -20.72, -4.773, -20.72, -4.773, -17.19, -3.89, -20.72, -3.007, -16.74, 0.5266, -17.19, 0.5266, -17.19, -3.89, -16.74, -3.707, -16.74, -7.24, -17.19, -7.423, -16.3, -8.307, -16.12, -7.865, -16.12, -7.865, -16.3, -8.307, -14.54, -8.307, -14.72, -7.865, -14.72, -7.865, -14.54, -8.307, -13.65, -7.423, -13.65, -6.799, -13.65, -6.799, -13.65, -7.423, -12.77, -8.307, -12.59, -7.865, -6.769, -7.865, -6.586, -8.307, -5.702, -7.423, -5.885, -6.982, -10.12, -7.865, -10.12, -8.307, -6.586, -8.307, -6.769, -7.865, -5.885, -6.982, -5.702, -7.423, -3.936, -7.423, -3.753, -6.982, -3.753, -6.982, -3.936, -7.423, -3.052, -8.307, -2.869, -7.865, -2.869, -7.865, -3.052, -8.307, 0.4809, -8.307, 0.4809, -7.865, -15.68, -4.773, -16.3, -4.773, -17.19, -5.657, -16.74, -5.84, -16.74, -3.707, -17.19, -3.89, -16.3, -4.773, -15.68, -4.773, -12.59, -7.865, -12.77, -8.307, -10.12, -8.307, -10.12, -7.865, -16.74, -5.84, -17.19, -5.657, -17.19, -7.423, -16.74, -7.24, -16.74, 0.5266, -13.65, 4.943, -16.74, 4.76, -16.74, 4.76, -13.65, 4.943, -15.68, 5.827, -2.869, 8.918, 0.4809, 4.943, 0.4809, 8.918, -3.753, 8.035, 0.4809, 4.943, -2.869, 8.918, -11.89, 0.5266, -10.12, 5.827, -13.65, 4.943, -4.819, 0.5266, -10.12, 5.827, -11.89, 0.5266, -16.3, 12.89, -16.3, 9.36, -14.54, 9.36, -16.74, 6.893, -15.68, 5.827, -15.42, 7.593, -16.74, 6.893, -15.42, 7.593, -16.74, 8.294, -10.12, 5.827, -10.12, 8.918, -12.59, 8.918, -13.65, 12.89, -16.3, 12.89, -14.54, 9.36, -10.12, 5.827, -13.65, 7.852, -13.65, 4.943, -13.65, 4.943, -13.65, 7.852, -15.42, 7.593, 0.4809, 0.5266, 0.4809, 4.943, -4.819, 0.5266, -4.819, 0.5266, -5.885, 8.035, -10.12, 5.827, -5.885, 8.035, -6.769, 8.918, -10.12, 5.827, -4.819, 0.5266, 0.4809, 4.943, -3.753, 8.035, -13.65, 4.943, -15.42, 7.593, -15.68, 5.827, -16.12, 8.918, -15.42, 7.593, -14.72, 8.918, -12.59, 8.918, -13.65, 7.852, -10.12, 5.827, -14.72, 8.918, -15.42, 7.593, -13.65, 7.852, -10.12, 8.918, -10.12, 5.827, -6.769, 8.918, -4.819, 0.5266, -3.753, 8.035, -5.885, 8.035, -15.42, 7.593, -16.12, 8.918, -16.74, 8.294, -16.74, 0.5266, -11.89, 0.5266, -13.65, 4.943, -3.052, 12.89, 0.4809, 9.36, 0.4809, 12.89, 0.4809, 9.36, -3.052, 12.89, -3.052, 9.36, -3.936, 8.477, -3.052, 9.36, -3.936, 9.36, -5.702, 8.477, -3.936, 8.477, -3.936, 9.36, -5.702, 9.36, -5.702, 8.477, -3.936, 9.36, -6.586, 9.36, -5.702, 8.477, -5.702, 9.36, -13.65, 8.477, -12.77, 9.36, -13.65, 9.36, -14.54, 9.36, -13.65, 8.477, -13.65, 9.36, -16.3, 5.827, -17.19, 6.71, -17.19, 5.827, -17.19, 4.943, -16.3, 5.827, -17.19, 5.827, -19.84, 12.89, -16.3, 9.36, -16.3, 12.89, -14.54, 9.36, -13.65, 9.36, -13.65, 12.89, -13.65, 9.36, -12.77, 9.36, -13.65, 12.89, -10.12, 12.89, -13.65, 12.89, -12.77, 9.36, -10.12, 9.36, -10.12, 12.89, -12.77, 9.36, -5.702, 9.36, -5.702, 12.89, -6.586, 9.36, -5.702, 12.89, -10.12, 12.89, -6.586, 9.36, -10.12, 9.36, -6.586, 9.36, -10.12, 12.89, -3.936, 9.36, -5.702, 12.89, -5.702, 9.36, -3.052, 12.89, -3.936, 9.36, -3.052, 9.36, -3.936, 9.36, -3.052, 12.89, -5.702, 12.89, -20.72, 12.01, -16.3, 9.36, -19.84, 12.89, -16.3, 9.36, -20.72, 12.01, -17.19, 8.477, -20.72, 12.01, -20.72, 8.477, -17.19, 8.477, -17.19, 6.71, -17.19, 8.477, -20.72, 8.477, -20.72, 8.477, -20.72, 5.827, -17.19, 6.71, -20.72, 0.5266, -17.19, 0.5266, -20.72, 4.06, -17.19, 0.5266, -17.19, 4.943, -20.72, 4.06, -17.19, 5.827, -17.19, 6.71, -20.72, 5.827, -17.19, 5.827, -20.72, 5.827, -17.19, 4.943, -20.72, 5.827, -20.72, 4.06, -17.19, 4.943, -16.74, 0.5266, -16.74, 4.76, -17.19, 4.943, -17.19, 0.5266, -16.74, 8.294, -16.12, 8.918, -16.3, 9.36, -17.19, 8.477, -16.12, 8.918, -14.72, 8.918, -14.54, 9.36, -16.3, 9.36, -14.72, 8.918, -13.65, 7.852, -13.65, 8.477, -14.54, 9.36, -13.65, 7.852, -12.59, 8.918, -12.77, 9.36, -13.65, 8.477, -6.769, 8.918, -5.885, 8.035, -5.702, 8.477, -6.586, 9.36, -10.12, 8.918, -6.769, 8.918, -6.586, 9.36, -10.12, 9.36, -5.885, 8.035, -3.753, 8.035, -3.936, 8.477, -5.702, 8.477, -3.753, 8.035, -2.869, 8.918, -3.052, 9.36, -3.936, 8.477, -2.869, 8.918, 0.4809, 8.918, 0.4809, 9.36, -3.052, 9.36, -15.68, 5.827, -16.74, 6.893, -17.19, 6.71, -16.3, 5.827, -16.74, 4.76, -15.68, 5.827, -16.3, 5.827, -17.19, 4.943, -12.59, 8.918, -10.12, 8.918, -10.12, 9.36, -12.77, 9.36, -16.74, 6.893, -16.74, 8.294, -17.19, 8.477, -17.19, 6.71, 17.71, 0.5266, 17.71, -3.707, 14.61, -3.89, 17.71, -3.707, 16.64, -4.773, 14.61, -3.89, 3.831, -7.865, 0.4809, -7.865, 0.4809, -3.89, 4.715, -6.982, 3.831, -7.865, 0.4809, -3.89, 12.85, 0.5266, 14.61, -3.89, 11.08, -4.773, 5.781, 0.5266, 12.85, 0.5266, 11.08, -4.773, 17.26, -11.84, 15.5, -8.307, 17.26, -8.307, 17.71, -5.84, 16.38, -6.54, 16.64, -4.773, 17.71, -5.84, 17.71, -7.24, 16.38, -6.54, 11.08, -4.773, 13.55, -7.865, 11.08, -7.865, 14.61, -11.84, 15.5, -8.307, 17.26, -11.84, 11.08, -4.773, 14.61, -3.89, 14.61, -6.799, 14.61, -3.89, 16.38, -6.54, 14.61, -6.799, 0.4809, 0.5266, 5.781, 0.5266, 0.4809, -3.89, 5.781, 0.5266, 11.08, -4.773, 6.847, -6.982, 6.847, -6.982, 11.08, -4.773, 7.731, -7.865, 5.781, 0.5266, 4.715, -6.982, 0.4809, -3.89, 14.61, -3.89, 16.64, -4.773, 16.38, -6.54, 17.08, -7.865, 15.68, -7.865, 16.38, -6.54, 13.55, -7.865, 11.08, -4.773, 14.61, -6.799, 15.68, -7.865, 14.61, -6.799, 16.38, -6.54, 11.08, -7.865, 7.731, -7.865, 11.08, -4.773, 5.781, 0.5266, 6.847, -6.982, 4.715, -6.982, 16.38, -6.54, 17.71, -7.24, 17.08, -7.865, 17.71, 0.5266, 14.61, -3.89, 12.85, 0.5266, 4.014, -11.84, 0.4809, -11.84, 0.4809, -8.307, 0.4809, -8.307, 4.014, -8.307, 4.014, -11.84, 4.898, -7.423, 4.898, -8.307, 4.014, -8.307, 6.664, -7.423, 4.898, -8.307, 4.898, -7.423, 6.664, -8.307, 4.898, -8.307, 6.664, -7.423, 7.548, -8.307, 6.664, -8.307, 6.664, -7.423, 14.61, -7.423, 14.61, -8.307, 13.73, -8.307, 15.5, -8.307, 14.61, -8.307, 14.61, -7.423, 17.26, -4.773, 18.15, -4.773, 18.15, -5.657, 18.15, -3.89, 18.15, -4.773, 17.26, -4.773, 20.8, -11.84, 17.26, -11.84, 17.26, -8.307, 15.5, -8.307, 14.61, -11.84, 14.61, -8.307, 14.61, -8.307, 14.61, -11.84, 13.73, -8.307, 11.08, -11.84, 13.73, -8.307, 14.61, -11.84, 11.08, -8.307, 13.73, -8.307, 11.08, -11.84, 6.664, -8.307, 7.548, -8.307, 6.664, -11.84, 6.664, -11.84, 7.548, -8.307, 11.08, -11.84, 11.08, -8.307, 11.08, -11.84, 7.548, -8.307, 4.898, -8.307, 6.664, -8.307, 6.664, -11.84, 4.014, -11.84, 4.014, -8.307, 4.898, -8.307, 4.898, -8.307, 6.664, -11.84, 4.014, -11.84, 21.68, -10.96, 20.8, -11.84, 17.26, -8.307, 17.26, -8.307, 18.15, -7.423, 21.68, -10.96, 21.68, -10.96, 18.15, -7.423, 21.68, -7.423, 18.15, -5.657, 21.68, -7.423, 18.15, -7.423, 21.68, -7.423, 18.15, -5.657, 21.68, -4.773, 21.68, 0.5266, 21.68, -3.007, 18.15, 0.5266, 18.15, 0.5266, 21.68, -3.007, 18.15, -3.89, 18.15, -4.773, 21.68, -4.773, 18.15, -5.657, 18.15, -4.773, 18.15, -3.89, 21.68, -4.773, 21.68, -4.773, 18.15, -3.89, 21.68, -3.007, 17.71, 0.5266, 18.15, 0.5266, 18.15, -3.89, 17.71, -3.707, 17.71, -7.24, 18.15, -7.423, 17.26, -8.307, 17.08, -7.865, 17.08, -7.865, 17.26, -8.307, 15.5, -8.307, 15.68, -7.865, 15.68, -7.865, 15.5, -8.307, 14.61, -7.423, 14.61, -6.799, 14.61, -6.799, 14.61, -7.423, 13.73, -8.307, 13.55, -7.865, 7.731, -7.865, 7.548, -8.307, 6.664, -7.423, 6.847, -6.982, 11.08, -7.865, 11.08, -8.307, 7.548, -8.307, 7.731, -7.865, 6.847, -6.982, 6.664, -7.423, 4.898, -7.423, 4.715, -6.982, 4.715, -6.982, 4.898, -7.423, 4.014, -8.307, 3.831, -7.865, 3.831, -7.865, 4.014, -8.307, 0.4809, -8.307, 0.4809, -7.865, 16.64, -4.773, 17.26, -4.773, 18.15, -5.657, 17.71, -5.84, 17.71, -3.707, 18.15, -3.89, 17.26, -4.773, 16.64, -4.773, 13.55, -7.865, 13.73, -8.307, 11.08, -8.307, 11.08, -7.865, 17.71, -5.84, 18.15, -5.657, 18.15, -7.423, 17.71, -7.24, 17.71, 0.5266, 14.61, 4.943, 17.71, 4.76, 17.71, 4.76, 14.61, 4.943, 16.64, 5.827, 3.831, 8.918, 0.4809, 4.943, 0.4809, 8.918, 4.715, 8.035, 0.4809, 4.943, 3.831, 8.918, 12.85, 0.5266, 11.08, 5.827, 14.61, 4.943, 5.781, 0.5266, 11.08, 5.827, 12.85, 0.5266, 17.26, 12.89, 17.26, 9.36, 15.5, 9.36, 17.71, 6.893, 16.64, 5.827, 16.38, 7.593, 17.71, 6.893, 16.38, 7.593, 17.71, 8.294, 11.08, 5.827, 11.08, 8.918, 13.55, 8.918, 14.61, 12.89, 17.26, 12.89, 15.5, 9.36, 11.08, 5.827, 14.61, 7.852, 14.61, 4.943, 14.61, 4.943, 14.61, 7.852, 16.38, 7.593, 0.4809, 0.5266, 0.4809, 4.943, 5.781, 0.5266, 5.781, 0.5266, 6.847, 8.035, 11.08, 5.827, 6.847, 8.035, 7.731, 8.918, 11.08, 5.827, 5.781, 0.5266, 0.4809, 4.943, 4.715, 8.035, 14.61, 4.943, 16.38, 7.593, 16.64, 5.827, 17.08, 8.918, 16.38, 7.593, 15.68, 8.918, 13.55, 8.918, 14.61, 7.852, 11.08, 5.827, 15.68, 8.918, 16.38, 7.593, 14.61, 7.852, 11.08, 8.918, 11.08, 5.827, 7.731, 8.918, 5.781, 0.5266, 4.715, 8.035, 6.847, 8.035, 16.38, 7.593, 17.08, 8.918, 17.71, 8.294, 17.71, 0.5266, 12.85, 0.5266, 14.61, 4.943, 4.014, 12.89, 0.4809, 9.36, 0.4809, 12.89, 0.4809, 9.36, 4.014, 12.89, 4.014, 9.36, 4.898, 8.477, 4.014, 9.36, 4.898, 9.36, 6.664, 8.477, 4.898, 8.477, 4.898, 9.36, 6.664, 9.36, 6.664, 8.477, 4.898, 9.36, 7.548, 9.36, 6.664, 8.477, 6.664, 9.36, 14.61, 8.477, 13.73, 9.36, 14.61, 9.36, 15.5, 9.36, 14.61, 8.477, 14.61, 9.36, 17.26, 5.827, 18.15, 6.71, 18.15, 5.827, 18.15, 4.943, 17.26, 5.827, 18.15, 5.827, 20.8, 12.89, 17.26, 9.36, 17.26, 12.89, 15.5, 9.36, 14.61, 9.36, 14.61, 12.89, 14.61, 9.36, 13.73, 9.36, 14.61, 12.89, 11.08, 12.89, 14.61, 12.89, 13.73, 9.36, 11.08, 9.36, 11.08, 12.89, 13.73, 9.36, 6.664, 9.36, 6.664, 12.89, 7.548, 9.36, 6.664, 12.89, 11.08, 12.89, 7.548, 9.36, 11.08, 9.36, 7.548, 9.36, 11.08, 12.89, 4.898, 9.36, 6.664, 12.89, 6.664, 9.36, 4.014, 12.89, 4.898, 9.36, 4.014, 9.36, 4.898, 9.36, 4.014, 12.89, 6.664, 12.89, 21.68, 12.01, 17.26, 9.36, 20.8, 12.89, 17.26, 9.36, 21.68, 12.01, 18.15, 8.477, 21.68, 12.01, 21.68, 8.477, 18.15, 8.477, 18.15, 6.71, 18.15, 8.477, 21.68, 8.477, 21.68, 8.477, 21.68, 5.827, 18.15, 6.71, 21.68, 0.5266, 18.15, 0.5266, 21.68, 4.06, 18.15, 0.5266, 18.15, 4.943, 21.68, 4.06, 18.15, 5.827, 18.15, 6.71, 21.68, 5.827, 18.15, 5.827, 21.68, 5.827, 18.15, 4.943, 21.68, 5.827, 21.68, 4.06, 18.15, 4.943, 17.71, 0.5266, 17.71, 4.76, 18.15, 4.943, 18.15, 0.5266, 17.71, 8.294, 17.08, 8.918, 17.26, 9.36, 18.15, 8.477, 17.08, 8.918, 15.68, 8.918, 15.5, 9.36, 17.26, 9.36, 15.68, 8.918, 14.61, 7.852, 14.61, 8.477, 15.5, 9.36, 14.61, 7.852, 13.55, 8.918, 13.73, 9.36, 14.61, 8.477, 7.731, 8.918, 6.847, 8.035, 6.664, 8.477, 7.548, 9.36, 11.08, 8.918, 7.731, 8.918, 7.548, 9.36, 11.08, 9.36, 6.847, 8.035, 4.715, 8.035, 4.898, 8.477, 6.664, 8.477, 4.715, 8.035, 3.831, 8.918, 4.014, 9.36, 4.898, 8.477, 3.831, 8.918, 0.4809, 8.918, 0.4809, 9.36, 4.014, 9.36, 16.64, 5.827, 17.71, 6.893, 18.15, 6.71, 17.26, 5.827, 17.71, 4.76, 16.64, 5.827, 17.26, 5.827, 18.15, 4.943, 13.55, 8.918, 11.08, 8.918, 11.08, 9.36, 13.73, 9.36, 17.71, 6.893, 17.71, 8.294, 18.15, 8.477, 18.15, 6.71, -16.74, 0.5266, -13.65, -3.89, -16.74, -3.707, -16.74, -3.707, -13.65, -3.89, -15.68, -4.773, -2.869, -7.865, 0.4809, -3.89, 0.4809, -7.865, -3.753, -6.982, 0.4809, -3.89, -2.869, -7.865, -11.89, 0.5266, -10.12, -4.773, -13.65, -3.89, -4.819, 0.5266, -10.12, -4.773, -11.89, 0.5266, -16.3, -11.84, -16.3, -8.307, -14.54, -8.307, -16.74, -5.84, -15.68, -4.773, -15.42, -6.54, -16.74, -5.84, -15.42, -6.54, -16.74, -7.24, -10.12, -4.773, -10.12, -7.865, -12.59, -7.865, -13.65, -11.84, -16.3, -11.84, -14.54, -8.307, -10.12, -4.773, -13.65, -6.799, -13.65, -3.89, -13.65, -3.89, -13.65, -6.799, -15.42, -6.54, 0.4809, 0.5266, 0.4809, -3.89, -4.819, 0.5266, -4.819, 0.5266, -5.885, -6.982, -10.12, -4.773, -5.885, -6.982, -6.769, -7.865, -10.12, -4.773, -4.819, 0.5266, 0.4809, -3.89, -3.753, -6.982, -13.65, -3.89, -15.42, -6.54, -15.68, -4.773, -16.12, -7.865, -15.42, -6.54, -14.72, -7.865, -12.59, -7.865, -13.65, -6.799, -10.12, -4.773, -14.72, -7.865, -15.42, -6.54, -13.65, -6.799, -10.12, -7.865, -10.12, -4.773, -6.769, -7.865, -4.819, 0.5266, -3.753, -6.982, -5.885, -6.982, -15.42, -6.54, -16.12, -7.865, -16.74, -7.24, -16.74, 0.5266, -11.89, 0.5266, -13.65, -3.89, -3.052, -11.84, 0.4809, -8.307, 0.4809, -11.84, 0.4809, -8.307, -3.052, -11.84, -3.052, -8.307, -3.936, -7.423, -3.052, -8.307, -3.936, -8.307, -5.702, -7.423, -3.936, -7.423, -3.936, -8.307, -5.702, -8.307, -5.702, -7.423, -3.936, -8.307, -6.586, -8.307, -5.702, -7.423, -5.702, -8.307, -13.65, -7.423, -12.77, -8.307, -13.65, -8.307, -14.54, -8.307, -13.65, -7.423, -13.65, -8.307, -16.3, -4.773, -17.19, -5.657, -17.19, -4.773, -17.19, -3.89, -16.3, -4.773, -17.19, -4.773, -19.84, -11.84, -16.3, -8.307, -16.3, -11.84, -14.54, -8.307, -13.65, -8.307, -13.65, -11.84, -13.65, -8.307, -12.77, -8.307, -13.65, -11.84, -10.12, -11.84, -13.65, -11.84, -12.77, -8.307, -10.12, -8.307, -10.12, -11.84, -12.77, -8.307, -5.702, -8.307, -5.702, -11.84, -6.586, -8.307, -5.702, -11.84, -10.12, -11.84, -6.586, -8.307, -10.12, -8.307, -6.586, -8.307, -10.12, -11.84, -3.936, -8.307, -5.702, -11.84, -5.702, -8.307, -3.052, -11.84, -3.936, -8.307, -3.052, -8.307, -3.936, -8.307, -3.052, -11.84, -5.702, -11.84, -20.72, -10.96, -16.3, -8.307, -19.84, -11.84, -16.3, -8.307, -20.72, -10.96, -17.19, -7.423, -20.72, -10.96, -20.72, -7.423, -17.19, -7.423, -17.19, -5.657, -17.19, -7.423, -20.72, -7.423, -20.72, -7.423, -20.72, -4.773, -17.19, -5.657, -20.72, 0.5266, -17.19, 0.5266, -20.72, -3.007, -17.19, 0.5266, -17.19, -3.89, -20.72, -3.007, -17.19, -4.773, -17.19, -5.657, -20.72, -4.773, -17.19, -4.773, -20.72, -4.773, -17.19, -3.89, -20.72, -4.773, -20.72, -3.007, -17.19, -3.89, -16.74, 0.5266, -16.74, -3.707, -17.19, -3.89, -17.19, 0.5266, -16.74, -7.24, -16.12, -7.865, -16.3, -8.307, -17.19, -7.423, -16.12, -7.865, -14.72, -7.865, -14.54, -8.307, -16.3, -8.307, -14.72, -7.865, -13.65, -6.799, -13.65, -7.423, -14.54, -8.307, -13.65, -6.799, -12.59, -7.865, -12.77, -8.307, -13.65, -7.423, -6.769, -7.865, -5.885, -6.982, -5.702, -7.423, -6.586, -8.307, -10.12, -7.865, -6.769, -7.865, -6.586, -8.307, -10.12, -8.307, -5.885, -6.982, -3.753, -6.982, -3.936, -7.423, -5.702, -7.423, -3.753, -6.982, -2.869, -7.865, -3.052, -8.307, -3.936, -7.423, -2.869, -7.865, 0.4809, -7.865, 0.4809, -8.307, -3.052, -8.307, -15.68, -4.773, -16.74, -5.84, -17.19, -5.657, -16.3, -4.773, -16.74, -3.707, -15.68, -4.773, -16.3, -4.773, -17.19, -3.89, -12.59, -7.865, -10.12, -7.865, -10.12, -8.307, -12.77, -8.307, -16.74, -5.84, -16.74, -7.24, -17.19, -7.423, -17.19, -5.657, -16.74, 0.5266, -16.74, 4.76, -13.65, 4.943, -16.74, 4.76, -15.68, 5.827, -13.65, 4.943, -2.869, 8.918, 0.4809, 8.918, 0.4809, 4.943, -3.753, 8.035, -2.869, 8.918, 0.4809, 4.943, -11.89, 0.5266, -13.65, 4.943, -10.12, 5.827, -4.819, 0.5266, -11.89, 0.5266, -10.12, 5.827, -16.3, 12.89, -14.54, 9.36, -16.3, 9.36, -16.74, 6.893, -15.42, 7.593, -15.68, 5.827, -16.74, 6.893, -16.74, 8.294, -15.42, 7.593, -10.12, 5.827, -12.59, 8.918, -10.12, 8.918, -13.65, 12.89, -14.54, 9.36, -16.3, 12.89, -10.12, 5.827, -13.65, 4.943, -13.65, 7.852, -13.65, 4.943, -15.42, 7.593, -13.65, 7.852, 0.4809, 0.5266, -4.819, 0.5266, 0.4809, 4.943, -4.819, 0.5266, -10.12, 5.827, -5.885, 8.035, -5.885, 8.035, -10.12, 5.827, -6.769, 8.918, -4.819, 0.5266, -3.753, 8.035, 0.4809, 4.943, -13.65, 4.943, -15.68, 5.827, -15.42, 7.593, -16.12, 8.918, -14.72, 8.918, -15.42, 7.593, -12.59, 8.918, -10.12, 5.827, -13.65, 7.852, -14.72, 8.918, -13.65, 7.852, -15.42, 7.593, -10.12, 8.918, -6.769, 8.918, -10.12, 5.827, -4.819, 0.5266, -5.885, 8.035, -3.753, 8.035, -15.42, 7.593, -16.74, 8.294, -16.12, 8.918, -16.74, 0.5266, -13.65, 4.943, -11.89, 0.5266, -3.052, 12.89, 0.4809, 12.89, 0.4809, 9.36, 0.4809, 9.36, -3.052, 9.36, -3.052, 12.89, -3.936, 8.477, -3.936, 9.36, -3.052, 9.36, -5.702, 8.477, -3.936, 9.36, -3.936, 8.477, -5.702, 9.36, -3.936, 9.36, -5.702, 8.477, -6.586, 9.36, -5.702, 9.36, -5.702, 8.477, -13.65, 8.477, -13.65, 9.36, -12.77, 9.36, -14.54, 9.36, -13.65, 9.36, -13.65, 8.477, -16.3, 5.827, -17.19, 5.827, -17.19, 6.71, -17.19, 4.943, -17.19, 5.827, -16.3, 5.827, -19.84, 12.89, -16.3, 12.89, -16.3, 9.36, -14.54, 9.36, -13.65, 12.89, -13.65, 9.36, -13.65, 9.36, -13.65, 12.89, -12.77, 9.36, -10.12, 12.89, -12.77, 9.36, -13.65, 12.89, -10.12, 9.36, -12.77, 9.36, -10.12, 12.89, -5.702, 9.36, -6.586, 9.36, -5.702, 12.89, -5.702, 12.89, -6.586, 9.36, -10.12, 12.89, -10.12, 9.36, -10.12, 12.89, -6.586, 9.36, -3.936, 9.36, -5.702, 9.36, -5.702, 12.89, -3.052, 12.89, -3.052, 9.36, -3.936, 9.36, -3.936, 9.36, -5.702, 12.89, -3.052, 12.89, -20.72, 12.01, -19.84, 12.89, -16.3, 9.36, -16.3, 9.36, -17.19, 8.477, -20.72, 12.01, -20.72, 12.01, -17.19, 8.477, -20.72, 8.477, -17.19, 6.71, -20.72, 8.477, -17.19, 8.477, -20.72, 8.477, -17.19, 6.71, -20.72, 5.827, -20.72, 0.5266, -20.72, 4.06, -17.19, 0.5266, -17.19, 0.5266, -20.72, 4.06, -17.19, 4.943, -17.19, 5.827, -20.72, 5.827, -17.19, 6.71, -17.19, 5.827, -17.19, 4.943, -20.72, 5.827, -20.72, 5.827, -17.19, 4.943, -20.72, 4.06, -16.74, 0.5266, -17.19, 0.5266, -17.19, 4.943, -16.74, 4.76, -16.74, 8.294, -17.19, 8.477, -16.3, 9.36, -16.12, 8.918, -16.12, 8.918, -16.3, 9.36, -14.54, 9.36, -14.72, 8.918, -14.72, 8.918, -14.54, 9.36, -13.65, 8.477, -13.65, 7.852, -13.65, 7.852, -13.65, 8.477, -12.77, 9.36, -12.59, 8.918, -6.769, 8.918, -6.586, 9.36, -5.702, 8.477, -5.885, 8.035, -10.12, 8.918, -10.12, 9.36, -6.586, 9.36, -6.769, 8.918, -5.885, 8.035, -5.702, 8.477, -3.936, 8.477, -3.753, 8.035, -3.753, 8.035, -3.936, 8.477, -3.052, 9.36, -2.869, 8.918, -2.869, 8.918, -3.052, 9.36, 0.4809, 9.36, 0.4809, 8.918, -15.68, 5.827, -16.3, 5.827, -17.19, 6.71, -16.74, 6.893, -16.74, 4.76, -17.19, 4.943, -16.3, 5.827, -15.68, 5.827, -12.59, 8.918, -12.77, 9.36, -10.12, 9.36, -10.12, 8.918, -16.74, 6.893, -17.19, 6.71, -17.19, 8.477, -16.74, 8.294, -13.65, 12.89, -13.65, 12.89, -16.3, 12.89, -16.3, 12.89, -19.84, 12.89, -19.84, 12.89, -20.72, 12.01, -20.72, 12.01, 21.68, 5.827, 21.68, 5.827, 21.68, 8.477, 21.68, 8.477, -20.72, 12.01, -20.72, 12.01, -20.72, 8.477, -20.72, 8.477, 11.08, 12.89, 11.08, 12.89, 6.664, 12.89, 6.664, 12.89, 14.61, 12.89, 14.61, 12.89, 11.08, 12.89, 11.08, 12.89, 0.4809, 12.89, 0.4809, 12.89, -3.052, 12.89, -3.052, 12.89, 21.68, 4.06, 21.68, 0.5266, 21.68, 0.5266, 21.68, 4.06, -19.84, -11.84, -19.84, -11.84, -16.3, -11.84, -16.3, -11.84, 21.68, -7.423, 21.68, -7.423, 21.68, -4.773, 21.68, -4.773, 6.664, -11.84, 6.664, -11.84, 11.08, -11.84, 11.08, -11.84, 11.08, -11.84, 11.08, -11.84, 14.61, -11.84, 14.61, -11.84, -5.702, -11.84, -5.702, -11.84, -3.052, -11.84, -3.052, -11.84, -20.72, -3.007, -20.72, -3.007, -20.72, -4.773, -20.72, -4.773, -16.3, -11.84, -16.3, -11.84, -13.65, -11.84, -13.65, -11.84, 21.68, 0.5266, 21.68, -3.007, 21.68, -3.007, 21.68, 0.5266, -20.72, 8.477, -20.72, 8.477, -20.72, 5.827, -20.72, 5.827, -5.702, 12.89, -5.702, 12.89, -10.12, 12.89, -10.12, 12.89, -20.72, -10.96, -20.72, -10.96, -19.84, -11.84, -19.84, -11.84, 20.8, 12.89, 20.8, 12.89, 17.26, 12.89, 17.26, 12.89, -10.12, 12.89, -10.12, 12.89, -13.65, 12.89, -13.65, 12.89, -20.72, 0.5266, -20.72, 4.06, -20.72, 4.06, -20.72, 0.5266, -20.72, -7.423, -20.72, -7.423, -20.72, -10.96, -20.72, -10.96, 21.68, 4.06, 21.68, 4.06, 21.68, 5.827, 21.68, 5.827, 6.664, 12.89, 6.664, 12.89, 4.014, 12.89, 4.014, 12.89, 17.26, -11.84, 17.26, -11.84, 20.8, -11.84, 20.8, -11.84, -3.052, -11.84, -3.052, -11.84, 0.4809, -11.84, 0.4809, -11.84, 17.26, 12.89, 17.26, 12.89, 14.61, 12.89, 14.61, 12.89, 14.61, -11.84, 14.61, -11.84, 17.26, -11.84, 17.26, -11.84, 4.014, -11.84, 4.014, -11.84, 6.664, -11.84, 6.664, -11.84, 21.68, 12.01, 21.68, 12.01, 20.8, 12.89, 20.8, 12.89, 21.68, -4.773, 21.68, -4.773, 21.68, -3.007, 21.68, -3.007, -16.3, 12.89, -16.3, 12.89, -19.84, 12.89, -19.84, 12.89, 21.68, 8.477, 21.68, 8.477, 21.68, 12.01, 21.68, 12.01, -20.72, -4.773, -20.72, -4.773, -20.72, -7.423, -20.72, -7.423, 20.8, -11.84, 20.8, -11.84, 21.68, -10.96, 21.68, -10.96, -20.72, 5.827, -20.72, 5.827, -20.72, 4.06, -20.72, 4.06, -10.12, -11.84, -10.12, -11.84, -5.702, -11.84, -5.702, -11.84, 4.014, 12.89, 4.014, 12.89, 0.4809, 12.89, 0.4809, 12.89, -3.052, 12.89, -3.052, 12.89, -5.702, 12.89, -5.702, 12.89, -13.65, -11.84, -13.65, -11.84, -10.12, -11.84, -10.12, -11.84, 21.68, -10.96, 21.68, -10.96, 21.68, -7.423, 21.68, -7.423, -20.72, -3.007, -20.72, 0.5266, -20.72, 0.5266, -20.72, -3.007, 0.4809, -11.84, 0.4809, -11.84, 4.014, -11.84, 4.014, -11.84, 0.375, 0.0, 0.625, 0.0, 0.625, 0.25, 0.375, 0.25, 0.375, 0.25, 0.625, 0.25, 0.625, 0.5, 0.375, 0.5, 0.375, 0.5, 0.625, 0.5, 0.625, 0.75, 0.375, 0.75, 0.375, 0.75, 0.625, 0.75, 0.625, 1.0, 0.375, 1.0, 0.125, 0.5, 0.375, 0.5, 0.375, 0.75, 0.125, 0.75, 0.625, 0.5, 0.875, 0.5, 0.875, 0.75, 0.625, 0.75])
me_plane.materials.append(mat_material_001)
me_plane.use_remesh_fix_poles = True
me_plane.use_remesh_preserve_attributes = False
me_plane.use_mirror_vertex_groups = False
me_plane.update()

# ---- objects
ob_plane = bpy.data.objects.new('Plane', me_plane)

# ---- transforms, parenting, visibility, modifiers, constraints
ob_plane.location = (0.0, 0.0, 0.0)
ob_plane.lineart.crease_threshold = 0.0

# ---- collection membership
col_collection.objects.link(ob_plane)

# ---- scene / render settings (as saved in the file)
scene.frame_start = 1; scene.frame_end = 250; scene.frame_set(1)
scene.render.engine = 'BLENDER_EEVEE_NEXT'
scene.cycles.use_denoising = False
scene.cycles.samples = 128
scene.cycles.sampling_pattern = 'TABULATED_SOBOL'
scene.cycles.use_adaptive_sampling = False
scene.cycles.use_light_tree = False
scene.view_settings.view_transform = 'Filmic'
bpy.context.view_layer.update()

# ---- added for rendering (the .blend has no active camera and no usable light): camera, sun
cam_auto = bpy.data.cameras.new('AutoCamera')
cam_auto.lens = 50.0
cam_auto.sensor_width = 36.0
cam_auto.clip_end = 1000.0
ob_auto_camera = bpy.data.objects.new('AutoCamera', cam_auto)
scene.collection.objects.link(ob_auto_camera)
ob_auto_camera.location = (51.8644, -62.2373, 41.1752)
ob_auto_camera.rotation_euler = (1.09748, -7.21219e-08, 0.694738)
scene.camera = ob_auto_camera
light_auto_sun = bpy.data.lights.new('AutoSun', 'SUN')
light_auto_sun.energy = 3.0
light_auto_sun.angle = 0.0523599
ob_auto_sun = bpy.data.objects.new('AutoSun', light_auto_sun)
scene.collection.objects.link(ob_auto_sun)
ob_auto_sun.rotation_euler = (0.872665, 0.174533, 0.523599)
bpy.context.view_layer.update()
